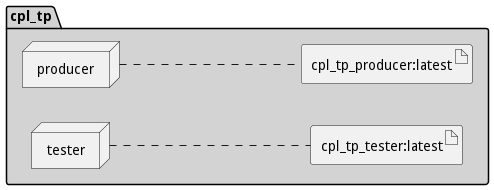

The diagram above was rendered by PlantUML. Its source (embedded in the PNG):
@startuml

left to right direction







package "cpl_tp" #lightgray {

node "producer" as producerService
node "tester" as testerService


        artifact "cpl_tp_producer:latest" as cpl_tp_producerlatestimage
    
        artifact "cpl_tp_tester:latest" as cpl_tp_testerlatestimage
    
}
producerService .... cpl_tp_producerlatestimage
testerService .... cpl_tp_testerlatestimage


@enduml